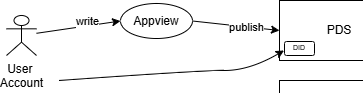

The diagram above was exported from draw.io. Its source (the exported page's mxGraphModel, read from the mxfile embedded in the PNG):
<mxGraphModel dx="647" dy="461" grid="1" gridSize="10" guides="1" tooltips="1" connect="1" arrows="1" fold="1" page="1" pageScale="1" pageWidth="1169" pageHeight="827" math="0" shadow="0">
  <root>
    <mxCell id="0" />
    <mxCell id="1" parent="0" />
    <mxCell id="viiFKY2QcSOvLwfd27hr-11" value="orbital" parent="0" />
    <mxCell id="viiFKY2QcSOvLwfd27hr-13" value="PDS" style="rounded=0;whiteSpace=wrap;html=1;" parent="viiFKY2QcSOvLwfd27hr-11" vertex="1">
      <mxGeometry x="300" y="260" width="120" height="60" as="geometry" />
    </mxCell>
    <mxCell id="viiFKY2QcSOvLwfd27hr-14" value="PDS" style="rounded=0;whiteSpace=wrap;html=1;" parent="viiFKY2QcSOvLwfd27hr-11" vertex="1">
      <mxGeometry x="300" y="340" width="120" height="60" as="geometry" />
    </mxCell>
    <mxCell id="viiFKY2QcSOvLwfd27hr-15" value="PDS" style="rounded=0;whiteSpace=wrap;html=1;" parent="viiFKY2QcSOvLwfd27hr-11" vertex="1">
      <mxGeometry x="300" y="420" width="120" height="60" as="geometry" />
    </mxCell>
    <mxCell id="viiFKY2QcSOvLwfd27hr-16" value="Relay" style="shape=parallelogram;perimeter=parallelogramPerimeter;whiteSpace=wrap;html=1;fixedSize=1;" parent="viiFKY2QcSOvLwfd27hr-11" vertex="1">
      <mxGeometry x="514" y="340" width="120" height="60" as="geometry" />
    </mxCell>
    <mxCell id="viiFKY2QcSOvLwfd27hr-17" value="Appview" style="ellipse;whiteSpace=wrap;html=1;" parent="viiFKY2QcSOvLwfd27hr-11" vertex="1">
      <mxGeometry x="720" y="260" width="110" height="60" as="geometry" />
    </mxCell>
    <mxCell id="viiFKY2QcSOvLwfd27hr-19" value="Appview" style="ellipse;whiteSpace=wrap;html=1;" parent="viiFKY2QcSOvLwfd27hr-11" vertex="1">
      <mxGeometry x="720" y="340" width="70" height="50" as="geometry" />
    </mxCell>
    <mxCell id="viiFKY2QcSOvLwfd27hr-21" value="" style="shape=flexArrow;endArrow=classic;html=1;rounded=0;exitX=1;exitY=0.5;exitDx=0;exitDy=0;entryX=0.117;entryY=0.247;entryDx=0;entryDy=0;entryPerimeter=0;" parent="viiFKY2QcSOvLwfd27hr-11" source="viiFKY2QcSOvLwfd27hr-13" target="viiFKY2QcSOvLwfd27hr-16" edge="1">
      <mxGeometry width="50" height="50" relative="1" as="geometry">
        <mxPoint x="550" y="650" as="sourcePoint" />
        <mxPoint x="600" y="600" as="targetPoint" />
      </mxGeometry>
    </mxCell>
    <mxCell id="viiFKY2QcSOvLwfd27hr-22" value="" style="shape=flexArrow;endArrow=classic;html=1;rounded=0;exitX=1;exitY=0.5;exitDx=0;exitDy=0;entryX=0.12;entryY=0.467;entryDx=0;entryDy=0;entryPerimeter=0;" parent="viiFKY2QcSOvLwfd27hr-11" source="viiFKY2QcSOvLwfd27hr-14" target="viiFKY2QcSOvLwfd27hr-16" edge="1">
      <mxGeometry width="50" height="50" relative="1" as="geometry">
        <mxPoint x="430" y="300" as="sourcePoint" />
        <mxPoint x="538" y="365" as="targetPoint" />
      </mxGeometry>
    </mxCell>
    <mxCell id="viiFKY2QcSOvLwfd27hr-23" value="" style="shape=flexArrow;endArrow=classic;html=1;rounded=0;exitX=1;exitY=0.5;exitDx=0;exitDy=0;entryX=0;entryY=0.75;entryDx=0;entryDy=0;" parent="viiFKY2QcSOvLwfd27hr-11" source="viiFKY2QcSOvLwfd27hr-15" target="viiFKY2QcSOvLwfd27hr-16" edge="1">
      <mxGeometry width="50" height="50" relative="1" as="geometry">
        <mxPoint x="430" y="380" as="sourcePoint" />
        <mxPoint x="520" y="390" as="targetPoint" />
      </mxGeometry>
    </mxCell>
    <mxCell id="viiFKY2QcSOvLwfd27hr-24" value="" style="endArrow=classic;html=1;rounded=0;entryX=-0.027;entryY=0.44;entryDx=0;entryDy=0;entryPerimeter=0;exitX=1;exitY=0.25;exitDx=0;exitDy=0;" parent="viiFKY2QcSOvLwfd27hr-11" source="viiFKY2QcSOvLwfd27hr-16" target="viiFKY2QcSOvLwfd27hr-17" edge="1">
      <mxGeometry width="50" height="50" relative="1" as="geometry">
        <mxPoint x="510" y="390" as="sourcePoint" />
        <mxPoint x="560" y="340" as="targetPoint" />
      </mxGeometry>
    </mxCell>
    <mxCell id="viiFKY2QcSOvLwfd27hr-25" value="" style="endArrow=classic;html=1;rounded=0;entryX=0.009;entryY=0.448;entryDx=0;entryDy=0;entryPerimeter=0;exitX=0.923;exitY=0.433;exitDx=0;exitDy=0;exitPerimeter=0;" parent="viiFKY2QcSOvLwfd27hr-11" source="viiFKY2QcSOvLwfd27hr-16" target="viiFKY2QcSOvLwfd27hr-19" edge="1">
      <mxGeometry width="50" height="50" relative="1" as="geometry">
        <mxPoint x="639" y="366" as="sourcePoint" />
        <mxPoint x="728" y="302" as="targetPoint" />
      </mxGeometry>
    </mxCell>
    <mxCell id="viiFKY2QcSOvLwfd27hr-12" value="strato" parent="0" />
    <mxCell id="viiFKY2QcSOvLwfd27hr-27" value="PLC directory" style="rounded=1;whiteSpace=wrap;html=1;" parent="viiFKY2QcSOvLwfd27hr-12" vertex="1">
      <mxGeometry x="470" y="180" width="60" height="40" as="geometry" />
    </mxCell>
    <mxCell id="viiFKY2QcSOvLwfd27hr-30" value="user search index" style="rounded=1;whiteSpace=wrap;html=1;fontSize=7;" parent="viiFKY2QcSOvLwfd27hr-12" vertex="1">
      <mxGeometry x="746" y="267" width="60" height="14" as="geometry" />
    </mxCell>
    <mxCell id="viiFKY2QcSOvLwfd27hr-31" value="post search index" style="rounded=1;whiteSpace=wrap;html=1;fontSize=7;" parent="viiFKY2QcSOvLwfd27hr-12" vertex="1">
      <mxGeometry x="746" y="300" width="60" height="14" as="geometry" />
    </mxCell>
    <mxCell id="viiFKY2QcSOvLwfd27hr-32" value="" style="endArrow=classic;html=1;rounded=0;entryX=0.957;entryY=0.349;entryDx=0;entryDy=0;entryPerimeter=0;exitX=0.052;exitY=0.486;exitDx=0;exitDy=0;exitPerimeter=0;" parent="viiFKY2QcSOvLwfd27hr-12" source="viiFKY2QcSOvLwfd27hr-30" target="viiFKY2QcSOvLwfd27hr-27" edge="1">
      <mxGeometry width="50" height="50" relative="1" as="geometry">
        <mxPoint x="639" y="366" as="sourcePoint" />
        <mxPoint x="737" y="246" as="targetPoint" />
      </mxGeometry>
    </mxCell>
    <mxCell id="viiFKY2QcSOvLwfd27hr-33" value="" style="endArrow=classic;html=1;rounded=0;entryX=0.5;entryY=0;entryDx=0;entryDy=0;exitX=0;exitY=0.5;exitDx=0;exitDy=0;" parent="viiFKY2QcSOvLwfd27hr-12" source="viiFKY2QcSOvLwfd27hr-27" target="viiFKY2QcSOvLwfd27hr-13" edge="1">
      <mxGeometry width="50" height="50" relative="1" as="geometry">
        <mxPoint x="764" y="217" as="sourcePoint" />
        <mxPoint x="537" y="204" as="targetPoint" />
      </mxGeometry>
    </mxCell>
    <mxCell id="oapOpFwkoIbuOwmZs21n-4" value="User&amp;nbsp;&lt;div&gt;Account&lt;/div&gt;" style="shape=umlActor;verticalLabelPosition=bottom;verticalAlign=top;html=1;outlineConnect=0;" vertex="1" parent="viiFKY2QcSOvLwfd27hr-12">
      <mxGeometry x="27" y="275" width="30" height="40" as="geometry" />
    </mxCell>
    <mxCell id="oapOpFwkoIbuOwmZs21n-5" value="Appview" style="ellipse;whiteSpace=wrap;html=1;" vertex="1" parent="viiFKY2QcSOvLwfd27hr-12">
      <mxGeometry x="141" y="263" width="72" height="35" as="geometry" />
    </mxCell>
    <mxCell id="oapOpFwkoIbuOwmZs21n-6" value="" style="endArrow=classic;html=1;rounded=0;entryX=0;entryY=0.5;entryDx=0;entryDy=0;" edge="1" parent="viiFKY2QcSOvLwfd27hr-12" source="oapOpFwkoIbuOwmZs21n-4" target="oapOpFwkoIbuOwmZs21n-5">
      <mxGeometry width="50" height="50" relative="1" as="geometry">
        <mxPoint x="480" y="210" as="sourcePoint" />
        <mxPoint x="370" y="270" as="targetPoint" />
      </mxGeometry>
    </mxCell>
    <mxCell id="oapOpFwkoIbuOwmZs21n-9" value="write" style="edgeLabel;html=1;align=center;verticalAlign=middle;resizable=0;points=[];" vertex="1" connectable="0" parent="oapOpFwkoIbuOwmZs21n-6">
      <mxGeometry x="0.2189" y="5" relative="1" as="geometry">
        <mxPoint as="offset" />
      </mxGeometry>
    </mxCell>
    <mxCell id="oapOpFwkoIbuOwmZs21n-7" value="" style="endArrow=classic;html=1;rounded=0;entryX=0;entryY=0.5;entryDx=0;entryDy=0;exitX=1;exitY=0.5;exitDx=0;exitDy=0;" edge="1" parent="viiFKY2QcSOvLwfd27hr-12" source="oapOpFwkoIbuOwmZs21n-5" target="viiFKY2QcSOvLwfd27hr-13">
      <mxGeometry width="50" height="50" relative="1" as="geometry">
        <mxPoint x="110" y="295" as="sourcePoint" />
        <mxPoint x="150" y="307" as="targetPoint" />
      </mxGeometry>
    </mxCell>
    <mxCell id="oapOpFwkoIbuOwmZs21n-10" value="publish" style="edgeLabel;html=1;align=center;verticalAlign=middle;resizable=0;points=[];" vertex="1" connectable="0" parent="oapOpFwkoIbuOwmZs21n-7">
      <mxGeometry x="0.2301" relative="1" as="geometry">
        <mxPoint as="offset" />
      </mxGeometry>
    </mxCell>
    <mxCell id="oapOpFwkoIbuOwmZs21n-11" value="DID" style="rounded=1;whiteSpace=wrap;html=1;fontSize=7;" vertex="1" parent="viiFKY2QcSOvLwfd27hr-12">
      <mxGeometry x="305" y="301" width="30" height="14" as="geometry" />
    </mxCell>
    <mxCell id="oapOpFwkoIbuOwmZs21n-13" value="" style="curved=1;endArrow=classic;html=1;rounded=0;entryX=-0.016;entryY=0.642;entryDx=0;entryDy=0;entryPerimeter=0;" edge="1" parent="viiFKY2QcSOvLwfd27hr-12" target="oapOpFwkoIbuOwmZs21n-11">
      <mxGeometry width="50" height="50" relative="1" as="geometry">
        <mxPoint x="80" y="340" as="sourcePoint" />
        <mxPoint x="310" y="360" as="targetPoint" />
        <Array as="points">
          <mxPoint x="220" y="330" />
          <mxPoint x="270" y="330" />
        </Array>
      </mxGeometry>
    </mxCell>
    <mxCell id="oapOpFwkoIbuOwmZs21n-2" value="Untitled Layer" parent="0" />
  </root>
</mxGraphModel>